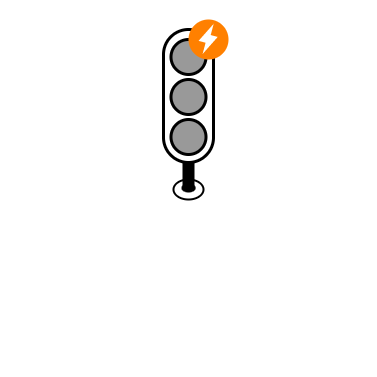

The diagram above was exported from draw.io. Its source (the exported page's mxGraphModel, read from the mxfile embedded in the PNG):
<mxGraphModel dx="1314" dy="298" grid="1" gridSize="10" guides="1" tooltips="1" connect="1" arrows="1" fold="1" page="1" pageScale="1" pageWidth="827" pageHeight="1169" math="0" shadow="0">
  <root>
    <mxCell id="0" />
    <mxCell id="1" parent="0" />
    <mxCell id="5fMqjGd4douyS5c_qqYt-2" value="" style="whiteSpace=wrap;html=1;aspect=fixed;fillColor=none;strokeColor=none;" parent="1" vertex="1">
      <mxGeometry x="-107.91" y="30.6" width="375.81" height="375.81" as="geometry" />
    </mxCell>
    <mxCell id="hAJaRdIYze2g09QByDpZ-3" value="" style="rounded=1;whiteSpace=wrap;html=1;perimeterSpacing=0;arcSize=50;strokeWidth=3;" parent="1" vertex="1">
      <mxGeometry x="55" y="60" width="50" height="133" as="geometry" />
    </mxCell>
    <mxCell id="hAJaRdIYze2g09QByDpZ-2" value="" style="ellipse;whiteSpace=wrap;html=1;aspect=fixed;fillColor=#999999;fontColor=#333333;strokeColor=#000000;strokeWidth=3;" parent="1" vertex="1">
      <mxGeometry x="62.5" y="70" width="35" height="35" as="geometry" />
    </mxCell>
    <mxCell id="hAJaRdIYze2g09QByDpZ-4" value="" style="ellipse;whiteSpace=wrap;html=1;aspect=fixed;fillColor=#999999;fontColor=#333333;strokeColor=#000000;strokeWidth=3;" parent="1" vertex="1">
      <mxGeometry x="62.5" y="110" width="35" height="35" as="geometry" />
    </mxCell>
    <mxCell id="hAJaRdIYze2g09QByDpZ-5" value="" style="ellipse;whiteSpace=wrap;html=1;aspect=fixed;fillColor=#999999;fontColor=#333333;strokeColor=#000000;strokeWidth=3;shadow=0;" parent="1" vertex="1">
      <mxGeometry x="62.5" y="150" width="35" height="35" as="geometry" />
    </mxCell>
    <mxCell id="XMzSjc4JjcYQy_Czje51-3" value="" style="ellipse;whiteSpace=wrap;html=1;strokeWidth=2;" parent="1" vertex="1">
      <mxGeometry x="65" y="210" width="30" height="20" as="geometry" />
    </mxCell>
    <mxCell id="XMzSjc4JjcYQy_Czje51-4" value="" style="ellipse;whiteSpace=wrap;html=1;strokeWidth=3;strokeColor=none;fillColor=#000000;" parent="1" vertex="1">
      <mxGeometry x="73" y="214" width="14.12" height="9" as="geometry" />
    </mxCell>
    <mxCell id="cPJyNmrCVpLk7tWFNw5a-1" value="" style="endArrow=none;html=1;rounded=0;exitX=0.5;exitY=1;exitDx=0;exitDy=0;strokeWidth=12;" parent="1" source="hAJaRdIYze2g09QByDpZ-3" edge="1">
      <mxGeometry width="50" height="50" relative="1" as="geometry">
        <mxPoint x="100" y="210" as="sourcePoint" />
        <mxPoint x="80" y="220" as="targetPoint" />
      </mxGeometry>
    </mxCell>
    <mxCell id="jsQkhQ0OJXzl_wamgXhh-1" value="" style="whiteSpace=wrap;html=1;aspect=fixed;fillColor=none;strokeColor=none;" parent="1" vertex="1">
      <mxGeometry x="-40" y="240" width="102.5" height="102.5" as="geometry" />
    </mxCell>
    <mxCell id="jsQkhQ0OJXzl_wamgXhh-3" value="" style="ellipse;whiteSpace=wrap;html=1;aspect=fixed;strokeWidth=0;fillColor=#FF8000;strokeColor=none;" parent="1" vertex="1">
      <mxGeometry x="80" y="50" width="40" height="40" as="geometry" />
    </mxCell>
    <mxCell id="jsQkhQ0OJXzl_wamgXhh-12" value="" style="shape=image;verticalLabelPosition=bottom;labelBackgroundColor=default;verticalAlign=top;aspect=fixed;imageAspect=0;image=data:image/svg+xml,(base64 omitted: 360 chars);rotation=15;" parent="1" vertex="1">
      <mxGeometry x="82.5" y="52.5" width="35" height="35" as="geometry" />
    </mxCell>
  </root>
</mxGraphModel>